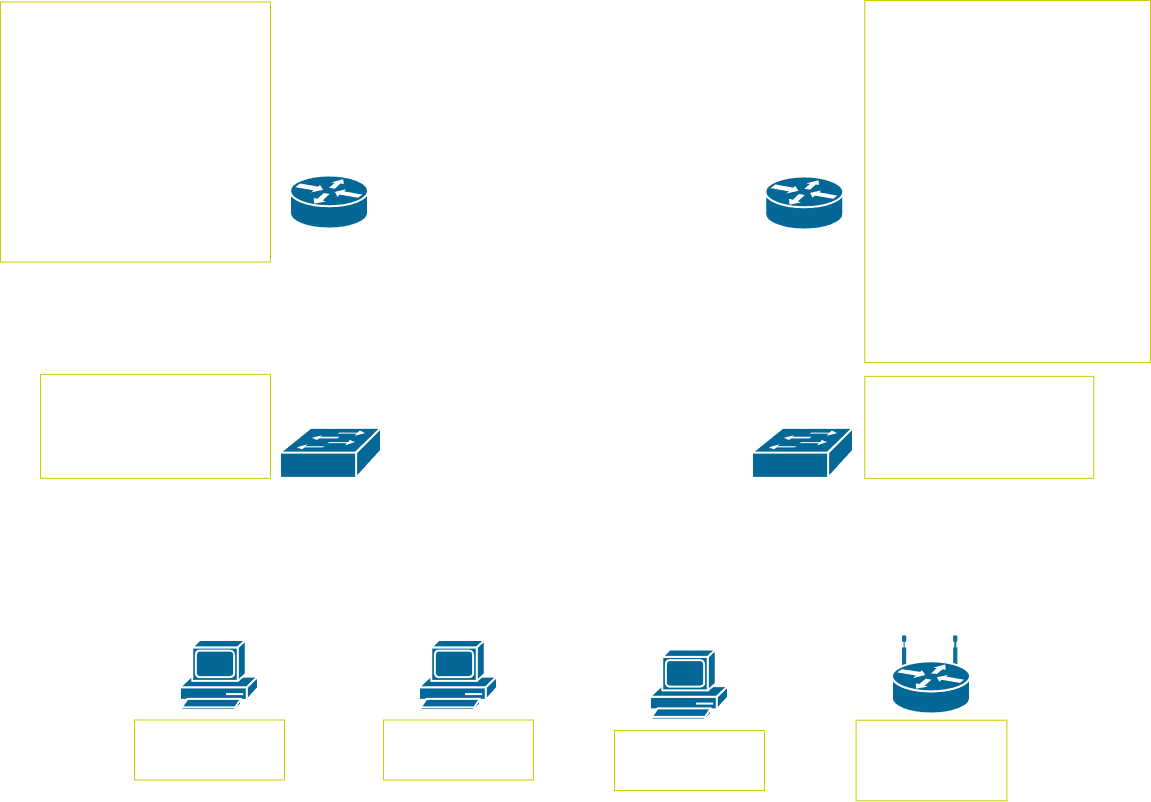

The diagram above was exported from draw.io. Its source (the exported page's mxGraphModel, read from the mxfile embedded in the PNG):
<mxGraphModel dx="1426" dy="841" grid="1" gridSize="10" guides="1" tooltips="1" connect="1" arrows="1" fold="1" page="1" pageScale="1" pageWidth="1169" pageHeight="827" math="0" shadow="0">
  <root>
    <mxCell id="0" />
    <mxCell id="1" parent="0" />
    <mxCell id="MxgpSWnvnOfUeLAYzUbm-1" value="" style="shape=mxgraph.cisco.routers.router;sketch=0;html=1;pointerEvents=1;dashed=0;fillColor=#036897;strokeColor=#ffffff;strokeWidth=2;verticalLabelPosition=bottom;verticalAlign=top;align=center;outlineConnect=0;" parent="1" vertex="1">
      <mxGeometry x="300" y="185.5" width="78" height="53" as="geometry" />
    </mxCell>
    <mxCell id="MxgpSWnvnOfUeLAYzUbm-2" value="" style="shape=mxgraph.cisco.routers.router;sketch=0;html=1;pointerEvents=1;dashed=0;fillColor=#036897;strokeColor=#ffffff;strokeWidth=2;verticalLabelPosition=bottom;verticalAlign=top;align=center;outlineConnect=0;" parent="1" vertex="1">
      <mxGeometry x="775.25" y="186.5" width="78" height="53" as="geometry" />
    </mxCell>
    <mxCell id="MxgpSWnvnOfUeLAYzUbm-3" value="" style="shape=mxgraph.cisco.switches.workgroup_switch;sketch=0;html=1;pointerEvents=1;dashed=0;fillColor=#036897;strokeColor=#ffffff;strokeWidth=2;verticalLabelPosition=bottom;verticalAlign=top;align=center;outlineConnect=0;" parent="1" vertex="1">
      <mxGeometry x="290" y="437.86" width="101" height="50" as="geometry" />
    </mxCell>
    <mxCell id="MxgpSWnvnOfUeLAYzUbm-5" value="" style="shape=mxgraph.cisco.switches.workgroup_switch;sketch=0;html=1;pointerEvents=1;dashed=0;fillColor=#036897;strokeColor=#ffffff;strokeWidth=2;verticalLabelPosition=bottom;verticalAlign=top;align=center;outlineConnect=0;" parent="1" vertex="1">
      <mxGeometry x="762" y="437.86" width="101" height="50" as="geometry" />
    </mxCell>
    <mxCell id="MxgpSWnvnOfUeLAYzUbm-7" value="" style="endArrow=none;html=1;rounded=0;entryX=0.5;entryY=1;entryDx=0;entryDy=0;entryPerimeter=0;exitX=0.5;exitY=0;exitDx=0;exitDy=0;exitPerimeter=0;" parent="1" source="MxgpSWnvnOfUeLAYzUbm-3" target="MxgpSWnvnOfUeLAYzUbm-1" edge="1">
      <mxGeometry width="50" height="50" relative="1" as="geometry">
        <mxPoint x="374.5" y="245.5" as="sourcePoint" />
        <mxPoint x="424.5" y="195.5" as="targetPoint" />
      </mxGeometry>
    </mxCell>
    <mxCell id="MxgpSWnvnOfUeLAYzUbm-9" value="" style="endArrow=none;html=1;rounded=0;exitX=0.5;exitY=0;exitDx=0;exitDy=0;exitPerimeter=0;" parent="1" source="MxgpSWnvnOfUeLAYzUbm-5" target="MxgpSWnvnOfUeLAYzUbm-2" edge="1">
      <mxGeometry width="50" height="50" relative="1" as="geometry">
        <mxPoint x="645" y="242.5" as="sourcePoint" />
        <mxPoint x="695" y="192.5" as="targetPoint" />
      </mxGeometry>
    </mxCell>
    <mxCell id="MxgpSWnvnOfUeLAYzUbm-12" value="&lt;p style=&quot;text-align: left; margin: 0px;&quot;&gt;&lt;font style=&quot;font-size: 13px;&quot;&gt;&lt;b style=&quot;&quot;&gt;R2:&lt;/b&gt;&lt;/font&gt;&lt;/p&gt;&lt;p style=&quot;text-align: left; margin: 0px;&quot;&gt;&lt;font style=&quot;font-size: 13px;&quot;&gt;&amp;nbsp;Loopback 0 (managment): 192.168.100.2/32&lt;/font&gt;&lt;/p&gt;&lt;p style=&quot;text-align: left; margin: 0px;&quot;&gt;&lt;font style=&quot;font-size: 13px;&quot;&gt;&amp;nbsp;Sub-Int 10 (0/0.10): 192.168.2.1/24&lt;/font&gt;&lt;/p&gt;&lt;p style=&quot;text-align: left; margin: 0px;&quot;&gt;&lt;font style=&quot;font-size: 13px;&quot;&gt;&amp;nbsp;Sub-Int 100 (0/0.100): 192.168.102.1/24&lt;/font&gt;&lt;/p&gt;&lt;p style=&quot;text-align: left; margin: 0px;&quot;&gt;&lt;font style=&quot;font-size: 13px;&quot;&gt;&amp;nbsp;PtP (Gig0/1): 192.168.200.2/24&lt;/font&gt;&lt;/p&gt;&lt;p style=&quot;text-align: left; margin: 0px;&quot;&gt;&lt;font style=&quot;font-size: 13px;&quot;&gt;&lt;font style=&quot;&quot;&gt;&amp;nbsp;Redundancy (&lt;/font&gt;&lt;span style=&quot;background-color: transparent; color: light-dark(rgb(0, 0, 0), rgb(255, 255, 255)); text-align: center;&quot;&gt;Gig 0/2&lt;/span&gt;&lt;span style=&quot;background-color: transparent; color: light-dark(rgb(0, 0, 0), rgb(255, 255, 255));&quot;&gt;): 192.168.201.2/24&lt;/span&gt;&lt;/font&gt;&lt;/p&gt;&lt;font style=&quot;font-size: 13px;&quot;&gt;&lt;div style=&quot;text-align: left;&quot;&gt;&lt;br&gt;&lt;/div&gt;&lt;/font&gt;&lt;p style=&quot;text-align: left; margin: 0px;&quot;&gt;&lt;font style=&quot;font-size: 13px;&quot;&gt;&lt;b&gt;&amp;nbsp;OSPF:&lt;/b&gt;&lt;/font&gt;&lt;/p&gt;&lt;p style=&quot;text-align: left; margin: 0px;&quot;&gt;&lt;font style=&quot;font-size: 13px;&quot;&gt;&amp;nbsp; Network: 192.168.2.0/24&amp;nbsp; &amp;nbsp; &amp;nbsp; &amp;nbsp;Area 3&lt;/font&gt;&lt;/p&gt;&lt;p style=&quot;text-align: left; margin: 0px;&quot;&gt;&lt;font style=&quot;font-size: 13px;&quot;&gt;&lt;/font&gt;&lt;/p&gt;&lt;p style=&quot;text-align: left; margin: 0px;&quot;&gt;&lt;span style=&quot;font-size: 13px; background-color: transparent; color: light-dark(rgb(0, 0, 0), rgb(255, 255, 255));&quot;&gt;&amp;nbsp; Network: 192.168.100.0/24&amp;nbsp; &amp;nbsp;Area 1&lt;/span&gt;&lt;/p&gt;&lt;p style=&quot;text-align: left; margin: 0px;&quot;&gt;&lt;font style=&quot;font-size: 13px;&quot;&gt;&amp;nbsp; Network: 192.168.102.0/24&amp;nbsp; &amp;nbsp;Area 2&lt;/font&gt;&lt;/p&gt;&lt;p style=&quot;text-align: left; margin: 0px;&quot;&gt;&lt;font style=&quot;font-size: 13px;&quot;&gt;&amp;nbsp; Network: 192.168.200.0/24&amp;nbsp; &amp;nbsp;Area 0&lt;/font&gt;&lt;/p&gt;&lt;p style=&quot;text-align: left; margin: 0px;&quot;&gt;&lt;font style=&quot;font-size: 13px;&quot;&gt;&lt;font style=&quot;&quot;&gt;&amp;nbsp; Network: 192.168.201.0/24&lt;/font&gt;&lt;span style=&quot;background-color: transparent; color: light-dark(rgb(0, 0, 0), rgb(255, 255, 255));&quot;&gt;&amp;nbsp; &amp;nbsp;Area 0&lt;/span&gt;&lt;/font&gt;&lt;/p&gt;&lt;div style=&quot;text-align: left;&quot;&gt;&lt;font style=&quot;font-size: 13px;&quot;&gt;&lt;br&gt;&lt;/font&gt;&lt;/div&gt;&lt;div style=&quot;text-align: left;&quot;&gt;&lt;font style=&quot;font-size: 13px;&quot;&gt;&amp;nbsp;Radius int: Loopback 0&lt;/font&gt;&lt;/div&gt;&lt;p style=&quot;margin: 0px;&quot;&gt;&lt;/p&gt;" style="text;html=1;align=center;verticalAlign=middle;whiteSpace=wrap;rounded=0;strokeColor=#CCCC00;" parent="1" vertex="1">
      <mxGeometry x="10" y="11.5" width="270" height="260" as="geometry" />
    </mxCell>
    <mxCell id="MxgpSWnvnOfUeLAYzUbm-14" value="&lt;p style=&quot;margin: 0px;&quot;&gt;&lt;b&gt;&lt;font style=&quot;font-size: 13px;&quot;&gt;R1:&lt;/font&gt;&lt;/b&gt;&lt;/p&gt;&lt;p style=&quot;margin: 0px;&quot;&gt;&lt;font style=&quot;font-size: 13px;&quot;&gt;&amp;nbsp;Loopback 0 (managment): 192.168.100.1/32&lt;/font&gt;&lt;/p&gt;&lt;p style=&quot;margin: 0px;&quot;&gt;&lt;font style=&quot;font-size: 13px;&quot;&gt;&amp;nbsp;Sub-Int 10 (Gig0/0.10): 192.168.1.1/24&lt;/font&gt;&lt;/p&gt;&lt;p style=&quot;margin: 0px;&quot;&gt;&lt;font style=&quot;font-size: 13px;&quot;&gt;&amp;nbsp;Sub-Int 20 (Gig0/0.20): 192.168.3.1/24&amp;nbsp;&lt;/font&gt;&lt;span style=&quot;font-size: 13px; background-color: transparent; color: light-dark(rgb(0, 0, 0), rgb(255, 255, 255));&quot;&gt;(WI-FI)&lt;/span&gt;&lt;/p&gt;&lt;p style=&quot;margin: 0px;&quot;&gt;&lt;font style=&quot;font-size: 13px;&quot;&gt;&amp;nbsp;Sub-Int 100 (Gig0/0.100): 192.168.101.1/24&lt;/font&gt;&lt;/p&gt;&lt;p style=&quot;margin: 0px;&quot;&gt;&lt;font style=&quot;font-size: 13px;&quot;&gt;&amp;nbsp;PtP (Gig0/1): 192.168.200.1/24&lt;/font&gt;&lt;/p&gt;&lt;p style=&quot;margin: 0px;&quot;&gt;&lt;font style=&quot;font-size: 13px;&quot;&gt;&amp;nbsp;Redundancy (Gig 0/2): 192.168.201.2/24&lt;/font&gt;&lt;/p&gt;&lt;div&gt;&lt;font style=&quot;font-size: 13px;&quot;&gt;&lt;br&gt;&lt;/font&gt;&lt;/div&gt;&lt;p style=&quot;margin: 0px;&quot;&gt;&lt;b&gt;&lt;font style=&quot;font-size: 13px;&quot;&gt;&amp;nbsp;OSPF:&lt;/font&gt;&lt;/b&gt;&lt;/p&gt;&lt;p style=&quot;margin: 0px;&quot;&gt;&lt;span style=&quot;font-size: 13px; background-color: transparent; color: light-dark(rgb(0, 0, 0), rgb(255, 255, 255));&quot;&gt;&amp;nbsp; Network: 192.168.1.0/24&lt;/span&gt;&lt;span style=&quot;font-size: 13px; background-color: transparent; color: light-dark(rgb(0, 0, 0), rgb(255, 255, 255));&quot;&gt;&amp;nbsp; &amp;nbsp; &amp;nbsp; &amp;nbsp;Area 3&lt;/span&gt;&lt;/p&gt;&lt;p style=&quot;margin: 0px;&quot;&gt;&lt;font style=&quot;font-size: 13px;&quot;&gt;&lt;span style=&quot;background-color: transparent; color: light-dark(rgb(0, 0, 0), rgb(255, 255, 255));&quot;&gt;&amp;nbsp; Network:&amp;nbsp;&lt;/span&gt;&lt;span style=&quot;background-color: transparent; color: light-dark(rgb(0, 0, 0), rgb(255, 255, 255));&quot;&gt;192.168.3.0/24&lt;/span&gt;&lt;span style=&quot;background-color: transparent; color: light-dark(rgb(0, 0, 0), rgb(255, 255, 255));&quot;&gt;&amp;nbsp; &amp;nbsp; &amp;nbsp; &amp;nbsp;Area 3&lt;/span&gt;&lt;/font&gt;&lt;/p&gt;&lt;p style=&quot;margin: 0px;&quot;&gt;&lt;font style=&quot;font-size: 13px;&quot;&gt;&amp;nbsp; Network: 192.168.100.0/24&amp;nbsp; &amp;nbsp;Area 1&lt;/font&gt;&lt;/p&gt;&lt;p style=&quot;margin: 0px;&quot;&gt;&lt;font style=&quot;font-size: 13px;&quot;&gt;&amp;nbsp; Network: 192.168.101.0/24&amp;nbsp; &amp;nbsp;Area 2&lt;/font&gt;&lt;/p&gt;&lt;p style=&quot;margin: 0px;&quot;&gt;&lt;font style=&quot;font-size: 13px;&quot;&gt;&amp;nbsp; Network: 192.168.200.0/24&amp;nbsp; &amp;nbsp;Area 0&lt;/font&gt;&lt;/p&gt;&lt;p style=&quot;margin: 0px;&quot;&gt;&lt;font style=&quot;font-size: 13px;&quot;&gt;&lt;font style=&quot;&quot;&gt;&amp;nbsp; &lt;/font&gt;&lt;font&gt;&lt;font style=&quot;&quot;&gt;Network: 192.168.201.0/24&lt;/font&gt;&amp;nbsp; &amp;nbsp;&lt;span style=&quot;background-color: transparent; color: light-dark(rgb(0, 0, 0), rgb(255, 255, 255));&quot;&gt;Area 0&lt;/span&gt;&lt;/font&gt;&lt;/font&gt;&lt;/p&gt;&lt;div&gt;&lt;font style=&quot;font-size: 13px;&quot;&gt;&lt;br&gt;&lt;/font&gt;&lt;/div&gt;&lt;p style=&quot;margin: 0px;&quot;&gt;&lt;font style=&quot;font-size: 13px;&quot;&gt;&amp;nbsp;Radius int: Loopback 0&lt;/font&gt;&lt;/p&gt;&lt;p style=&quot;margin: 0px;&quot;&gt;&lt;font style=&quot;font-size: 13px;&quot;&gt;&lt;br&gt;&lt;/font&gt;&lt;/p&gt;&lt;p style=&quot;margin: 0px;&quot;&gt;&lt;font style=&quot;font-size: 13px;&quot;&gt;&amp;nbsp;DHCP:&amp;nbsp;&lt;/font&gt;&lt;/p&gt;&lt;p style=&quot;margin: 0px;&quot;&gt;&lt;font style=&quot;font-size: 13px;&quot;&gt;&amp;nbsp; WI-FI:&lt;/font&gt;&lt;/p&gt;&lt;p style=&quot;margin: 0px;&quot;&gt;&lt;font style=&quot;font-size: 13px;&quot;&gt;&amp;nbsp; &amp;nbsp;192.168.3.0/24&amp;nbsp;&lt;/font&gt;&lt;/p&gt;&lt;p style=&quot;margin: 0px;&quot;&gt;&lt;font style=&quot;font-size: 13px;&quot;&gt;&amp;nbsp; &amp;nbsp; &amp;nbsp;(&lt;span style=&quot;background-color: transparent; color: light-dark(rgb(0, 0, 0), rgb(255, 255, 255));&quot;&gt;192.168.3.100-&amp;nbsp;&lt;/span&gt;&lt;/font&gt;&lt;span style=&quot;font-size: 13px; background-color: transparent; color: light-dark(rgb(0, 0, 0), rgb(255, 255, 255));&quot;&gt;192.168.3.200&lt;/span&gt;&lt;span style=&quot;font-size: 13px; background-color: transparent; color: light-dark(rgb(0, 0, 0), rgb(255, 255, 255));&quot;&gt;)&lt;/span&gt;&lt;/p&gt;" style="text;html=1;align=left;verticalAlign=middle;whiteSpace=wrap;rounded=0;strokeColor=#CCCC00;" parent="1" vertex="1">
      <mxGeometry x="874.25" y="10" width="285.75" height="362" as="geometry" />
    </mxCell>
    <mxCell id="MxgpSWnvnOfUeLAYzUbm-15" value="Gig 0/1" style="text;html=1;align=center;verticalAlign=middle;whiteSpace=wrap;rounded=0;" parent="1" vertex="1">
      <mxGeometry x="369" y="158.5" width="60" height="30" as="geometry" />
    </mxCell>
    <mxCell id="MxgpSWnvnOfUeLAYzUbm-16" value="Gig 0/1" style="text;html=1;align=center;verticalAlign=middle;whiteSpace=wrap;rounded=0;" parent="1" vertex="1">
      <mxGeometry x="723.75" y="156.5" width="60" height="30" as="geometry" />
    </mxCell>
    <mxCell id="MxgpSWnvnOfUeLAYzUbm-17" value="Gig 0/0" style="text;html=1;align=center;verticalAlign=middle;whiteSpace=wrap;rounded=0;" parent="1" vertex="1">
      <mxGeometry x="280" y="241.5" width="60" height="30" as="geometry" />
    </mxCell>
    <mxCell id="MxgpSWnvnOfUeLAYzUbm-18" value="Gig 0/0" style="text;html=1;align=center;verticalAlign=middle;whiteSpace=wrap;rounded=0;" parent="1" vertex="1">
      <mxGeometry x="814.25" y="239.5" width="60" height="30" as="geometry" />
    </mxCell>
    <mxCell id="MxgpSWnvnOfUeLAYzUbm-19" value="Gig 0/24" style="text;html=1;align=center;verticalAlign=middle;whiteSpace=wrap;rounded=0;" parent="1" vertex="1">
      <mxGeometry x="341.5" y="407.86" width="60" height="30" as="geometry" />
    </mxCell>
    <mxCell id="MxgpSWnvnOfUeLAYzUbm-20" value="Gig 0/24" style="text;html=1;align=center;verticalAlign=middle;whiteSpace=wrap;rounded=0;" parent="1" vertex="1">
      <mxGeometry x="753" y="407.86" width="60" height="30" as="geometry" />
    </mxCell>
    <mxCell id="MxgpSWnvnOfUeLAYzUbm-21" value="&lt;b&gt;S1:&lt;/b&gt;&lt;div&gt;&amp;nbsp;Int VLAN 10: 192.168.1.2/24 (1-12)&lt;/div&gt;&lt;div&gt;&amp;nbsp;Int VLAN 20: 192.168.3.2/24 (13-20)&lt;/div&gt;&lt;div&gt;&amp;nbsp;Int VLAN 100: 192.168.101.2/24 (21-23)&lt;/div&gt;&lt;div&gt;&amp;nbsp;access vlan 10, 20, 100&lt;/div&gt;&lt;div&gt;&amp;nbsp;Trunk (Gig 0/24) 10, 20, 100&lt;/div&gt;" style="text;html=1;align=left;verticalAlign=middle;whiteSpace=wrap;rounded=0;strokeColor=#CCCC00;" parent="1" vertex="1">
      <mxGeometry x="874.25" y="385.86" width="229" height="102" as="geometry" />
    </mxCell>
    <mxCell id="MxgpSWnvnOfUeLAYzUbm-22" value="&lt;b&gt;S2:&lt;/b&gt;&lt;div&gt;&amp;nbsp;Int VLAN 10: 192.168.2.2/24&amp;nbsp;&lt;span style=&quot;background-color: transparent; color: light-dark(rgb(0, 0, 0), rgb(255, 255, 255));&quot;&gt;(1-20)&lt;/span&gt;&lt;/div&gt;&lt;div&gt;&amp;nbsp;Int VLAN 100: 192.168.102.2/24 (21-23)&lt;/div&gt;&lt;div&gt;&amp;nbsp;access vlan 10, 100&lt;/div&gt;&lt;div&gt;&amp;nbsp;Trunk (Gig 0/24) 10, 100&lt;/div&gt;" style="text;html=1;align=left;verticalAlign=middle;whiteSpace=wrap;rounded=0;strokeColor=#CCCC00;" parent="1" vertex="1">
      <mxGeometry x="50" y="383.86" width="230" height="104" as="geometry" />
    </mxCell>
    <mxCell id="C7JIQ5lfbNC73HyuVsR6-1" value="" style="shape=mxgraph.cisco.routers.wireless_router;sketch=0;html=1;pointerEvents=1;dashed=0;fillColor=#036897;strokeColor=#ffffff;strokeWidth=2;verticalLabelPosition=bottom;verticalAlign=top;align=center;outlineConnect=0;" parent="1" vertex="1">
      <mxGeometry x="902" y="646.5" width="78" height="77" as="geometry" />
    </mxCell>
    <mxCell id="C7JIQ5lfbNC73HyuVsR6-2" value="" style="endArrow=none;html=1;rounded=0;exitX=0.5;exitY=0.32;exitDx=0;exitDy=0;exitPerimeter=0;" parent="1" source="C7JIQ5lfbNC73HyuVsR6-1" target="MxgpSWnvnOfUeLAYzUbm-5" edge="1">
      <mxGeometry width="50" height="50" relative="1" as="geometry">
        <mxPoint x="813" y="638" as="sourcePoint" />
        <mxPoint x="785" y="434.86" as="targetPoint" />
      </mxGeometry>
    </mxCell>
    <mxCell id="C7JIQ5lfbNC73HyuVsR6-3" value="&lt;b&gt;Mikrotik Router (WI-FI):&lt;/b&gt;&lt;div&gt;&amp;nbsp;IP: 192.168.3.254/24&lt;br&gt;&lt;/div&gt;&lt;div&gt;&amp;nbsp;WI-FI&lt;/div&gt;&lt;div&gt;&amp;nbsp; - Main:&amp;nbsp;&lt;span style=&quot;background-color: transparent; color: light-dark(rgb(0, 0, 0), rgb(255, 255, 255));&quot;&gt;192.168.3.0/24&lt;/span&gt;&lt;/div&gt;&lt;div&gt;&lt;span style=&quot;background-color: transparent; color: light-dark(rgb(0, 0, 0), rgb(255, 255, 255));&quot;&gt;&amp;nbsp; - Guest: 10.10.10.0/24&lt;/span&gt;&lt;/div&gt;" style="text;html=1;align=left;verticalAlign=middle;whiteSpace=wrap;rounded=0;strokeColor=#CCCC00;" parent="1" vertex="1">
      <mxGeometry x="865.63" y="729.75" width="150.75" height="80.5" as="geometry" />
    </mxCell>
    <mxCell id="C7JIQ5lfbNC73HyuVsR6-4" value="Gig 0/15" style="text;html=1;align=center;verticalAlign=middle;whiteSpace=wrap;rounded=0;" parent="1" vertex="1">
      <mxGeometry x="853.25" y="492.86" width="60" height="30" as="geometry" />
    </mxCell>
    <mxCell id="C7JIQ5lfbNC73HyuVsR6-5" value="" style="shape=mxgraph.cisco.computers_and_peripherals.pc;sketch=0;html=1;pointerEvents=1;dashed=0;fillColor=#036897;strokeColor=#ffffff;strokeWidth=2;verticalLabelPosition=bottom;verticalAlign=top;align=center;outlineConnect=0;" parent="1" vertex="1">
      <mxGeometry x="660" y="659.5" width="78" height="70" as="geometry" />
    </mxCell>
    <mxCell id="C7JIQ5lfbNC73HyuVsR6-9" value="&lt;div&gt;&lt;b&gt;RADIUS Server:&lt;/b&gt;&lt;/div&gt;&lt;div&gt;&amp;nbsp;IP: 192.168.101.101/24&lt;/div&gt;&lt;div&gt;&amp;nbsp;Services: NPS, AD&lt;/div&gt;" style="text;html=1;align=left;verticalAlign=middle;whiteSpace=wrap;rounded=0;strokeColor=#CCCC00;" parent="1" vertex="1">
      <mxGeometry x="624" y="740" width="150" height="60" as="geometry" />
    </mxCell>
    <mxCell id="C7JIQ5lfbNC73HyuVsR6-10" value="Gig 0/23" style="text;html=1;align=center;verticalAlign=middle;whiteSpace=wrap;rounded=0;" parent="1" vertex="1">
      <mxGeometry x="715.25" y="487.86" width="60" height="30" as="geometry" />
    </mxCell>
    <mxCell id="FyQLzFM2Rd8IX4AcZ1rH-1" value="" style="endArrow=none;html=1;rounded=0;entryX=0.12;entryY=0.9;entryDx=0;entryDy=0;exitX=0.88;exitY=0.9;exitDx=0;exitDy=0;exitPerimeter=0;entryPerimeter=0;" parent="1" source="MxgpSWnvnOfUeLAYzUbm-1" target="MxgpSWnvnOfUeLAYzUbm-2" edge="1">
      <mxGeometry width="50" height="50" relative="1" as="geometry">
        <mxPoint x="394" y="137" as="sourcePoint" />
        <mxPoint x="799" y="137" as="targetPoint" />
      </mxGeometry>
    </mxCell>
    <mxCell id="FyQLzFM2Rd8IX4AcZ1rH-2" value="" style="endArrow=none;html=1;rounded=0;entryX=0.12;entryY=0.1;entryDx=0;entryDy=0;exitX=0.88;exitY=0.1;exitDx=0;exitDy=0;exitPerimeter=0;entryPerimeter=0;" parent="1" source="MxgpSWnvnOfUeLAYzUbm-1" target="MxgpSWnvnOfUeLAYzUbm-2" edge="1">
      <mxGeometry width="50" height="50" relative="1" as="geometry">
        <mxPoint x="374.5" y="106" as="sourcePoint" />
        <mxPoint x="797.5" y="106" as="targetPoint" />
      </mxGeometry>
    </mxCell>
    <mxCell id="FyQLzFM2Rd8IX4AcZ1rH-3" value="Gig 0/2" style="text;html=1;align=center;verticalAlign=middle;whiteSpace=wrap;rounded=0;" parent="1" vertex="1">
      <mxGeometry x="369" y="241.5" width="60" height="30" as="geometry" />
    </mxCell>
    <mxCell id="FyQLzFM2Rd8IX4AcZ1rH-4" value="Gig 0/2" style="text;html=1;align=center;verticalAlign=middle;whiteSpace=wrap;rounded=0;" parent="1" vertex="1">
      <mxGeometry x="723.75" y="239.5" width="60" height="30" as="geometry" />
    </mxCell>
    <mxCell id="cduHCZ4cDkSn7Tc9onch-3" value="" style="endArrow=none;html=1;rounded=0;exitX=0.5;exitY=0;exitDx=0;exitDy=0;exitPerimeter=0;" parent="1" source="C7JIQ5lfbNC73HyuVsR6-5" target="MxgpSWnvnOfUeLAYzUbm-5" edge="1">
      <mxGeometry width="50" height="50" relative="1" as="geometry">
        <mxPoint x="363" y="507.86" as="sourcePoint" />
        <mxPoint x="413" y="457.86" as="targetPoint" />
      </mxGeometry>
    </mxCell>
    <mxCell id="cduHCZ4cDkSn7Tc9onch-4" value="" style="shape=mxgraph.cisco.computers_and_peripherals.pc;sketch=0;html=1;pointerEvents=1;dashed=0;fillColor=#036897;strokeColor=#ffffff;strokeWidth=2;verticalLabelPosition=bottom;verticalAlign=top;align=center;outlineConnect=0;" parent="1" vertex="1">
      <mxGeometry x="429" y="650" width="78" height="70" as="geometry" />
    </mxCell>
    <mxCell id="cduHCZ4cDkSn7Tc9onch-5" value="" style="endArrow=none;html=1;rounded=0;" parent="1" source="MxgpSWnvnOfUeLAYzUbm-3" target="cduHCZ4cDkSn7Tc9onch-4" edge="1">
      <mxGeometry width="50" height="50" relative="1" as="geometry">
        <mxPoint x="514.5" y="290.86" as="sourcePoint" />
        <mxPoint x="230" y="460.86" as="targetPoint" />
      </mxGeometry>
    </mxCell>
    <mxCell id="cduHCZ4cDkSn7Tc9onch-6" value="&lt;b&gt;HP TrueNAS:&lt;/b&gt;&lt;div&gt;&amp;nbsp;IP: 192.168.102.102/24&lt;/div&gt;&lt;div&gt;&amp;nbsp;Service: TrueNAS&lt;/div&gt;" style="text;html=1;align=left;verticalAlign=middle;resizable=0;points=[];autosize=1;strokeColor=#CCCC00;fillColor=none;" parent="1" vertex="1">
      <mxGeometry x="393" y="729.5" width="150" height="60" as="geometry" />
    </mxCell>
    <mxCell id="TQRxCDHgycn4LvAfnxjp-3" value="Gig 0/23" style="text;html=1;align=center;verticalAlign=middle;whiteSpace=wrap;rounded=0;" parent="1" vertex="1">
      <mxGeometry x="378" y="492.86" width="60" height="30" as="geometry" />
    </mxCell>
    <mxCell id="rWkbyjALatasx6JChkzB-1" value="" style="shape=mxgraph.cisco.computers_and_peripherals.pc;sketch=0;html=1;pointerEvents=1;dashed=0;fillColor=#036897;strokeColor=#ffffff;strokeWidth=2;verticalLabelPosition=bottom;verticalAlign=top;align=center;outlineConnect=0;" parent="1" vertex="1">
      <mxGeometry x="190" y="650" width="78" height="70" as="geometry" />
    </mxCell>
    <mxCell id="rWkbyjALatasx6JChkzB-2" value="&lt;b&gt;Fedora System&lt;/b&gt;&lt;div&gt;&amp;nbsp;IP: 192.168.102.103/24&lt;/div&gt;&lt;div&gt;&amp;nbsp;Service: Fedora Server&lt;/div&gt;" style="text;html=1;align=left;verticalAlign=middle;resizable=0;points=[];autosize=1;strokeColor=#CCCC00;fillColor=none;" parent="1" vertex="1">
      <mxGeometry x="144" y="729.5" width="150" height="60" as="geometry" />
    </mxCell>
    <mxCell id="rWkbyjALatasx6JChkzB-4" value="" style="endArrow=none;html=1;rounded=0;entryX=0.5;entryY=0;entryDx=0;entryDy=0;entryPerimeter=0;" parent="1" source="MxgpSWnvnOfUeLAYzUbm-3" target="rWkbyjALatasx6JChkzB-1" edge="1">
      <mxGeometry width="50" height="50" relative="1" as="geometry">
        <mxPoint x="241" y="521.86" as="sourcePoint" />
        <mxPoint x="240" y="683.86" as="targetPoint" />
      </mxGeometry>
    </mxCell>
    <mxCell id="rWkbyjALatasx6JChkzB-6" value="Gig 0/22" style="text;html=1;align=center;verticalAlign=middle;whiteSpace=wrap;rounded=0;" parent="1" vertex="1">
      <mxGeometry x="240" y="492.86" width="60" height="30" as="geometry" />
    </mxCell>
  </root>
</mxGraphModel>